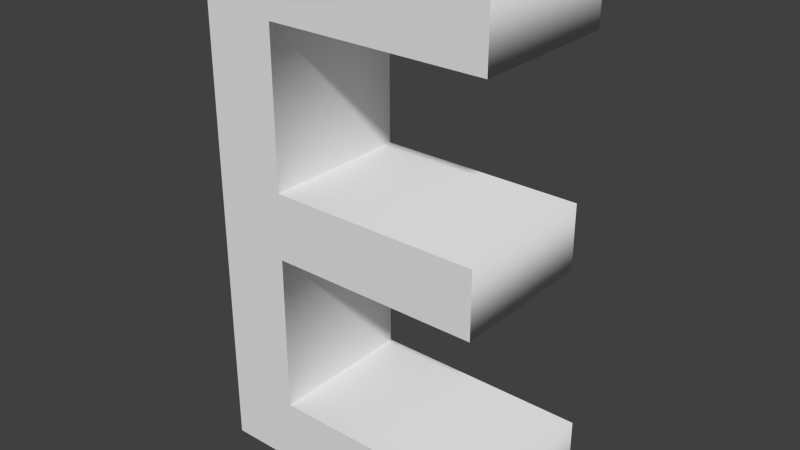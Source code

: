 # Source: Esimple.blend  (saved by Blender 2.67.0; exported with 4.5.12 LTS)
import bpy
from mathutils import Matrix  # noqa: F401  (used for matrix-valued properties, if any)

bpy.ops.wm.read_factory_settings(use_empty=True)
scene = bpy.context.scene
scene.name = 'Scene'

# ---- collections
col_collection_1 = bpy.data.collections.new('Collection 1'); scene.collection.children.link(col_collection_1)

# ---- world
world_world = bpy.data.worlds.new('World'); scene.world = world_world
world_world.color = (0.05088, 0.05088, 0.05088)
world_world.use_sun_shadow = False
world_world.sun_shadow_jitter_overblur = 0.0
world_world.cycles.sampling_method = 'MANUAL'
world_world.cycles.sample_map_resolution = 256

# ---- meshes
me_mesh_003 = bpy.data.meshes.new('Mesh.003')
me_mesh_003.from_pydata([(0.173, 0.594, 0.1), (0.173, 0.388, 0.1), (0.452, 0.388, 0.1), (0.452, 0.3, 0.1), (0.173, 0.3, 0.1), (0.173, 0.088, 0.1), (0.075, 0.0, 0.1), (0.173, 0.594, -0.1), (0.173, 0.388, -0.1), (0.452, 0.388, -0.1), (0.452, 0.3, -0.1), (0.173, 0.3, -0.1), (0.173, 0.088, -0.1), (0.075, 0.0, -0.1), (0.173, 0.388, -0.1), (0.173, 0.388, 0.1), (0.452, 0.388, -0.1), (0.452, 0.388, 0.1), (0.452, 0.3, -0.1), (0.452, 0.3, 0.1), (0.173, 0.3, -0.1), (0.173, 0.3, 0.1), (0.173, 0.088, -0.1), (0.173, 0.088, 0.1)], [], [(6, 1, 0), (6, 4, 1), (4, 2, 1), (4, 3, 2), (6, 5, 4), (8, 13, 7), (11, 13, 8), (9, 11, 8), (10, 11, 9), (12, 13, 11), (15, 17, 16, 14), (17, 19, 18, 16), (19, 21, 20, 18), (21, 23, 22, 20)])
me_mesh_003.polygons.foreach_set('use_smooth', [0, 0, 0, 0, 0, 0, 0, 0, 0, 0, 1, 1, 1, 1])
me_mesh_003.use_remesh_preserve_volume = False
me_mesh_003.use_remesh_preserve_attributes = False
me_mesh_003.use_mirror_vertex_groups = False
me_mesh_003.update()
me_mesh_001 = bpy.data.meshes.new('Mesh.001')
me_mesh_001.from_pydata([(0.173, 0.594, 0.1), (0.075, 0.0, 0.1), (0.075, 0.682, 0.1), (0.462, 0.682, 0.1), (0.462, 0.594, 0.1), (0.173, 0.594, -0.1), (0.075, 0.0, -0.1), (0.075, 0.682, -0.1), (0.462, 0.682, -0.1), (0.462, 0.594, -0.1), (0.173, 0.594, -0.1), (0.173, 0.594, 0.1), (0.173, 0.388, -0.1), (0.173, 0.388, 0.1), (0.075, 0.682, -0.1), (0.075, 0.682, 0.1), (0.462, 0.682, -0.1), (0.462, 0.682, 0.1), (0.462, 0.594, -0.1), (0.462, 0.594, 0.1)], [], [(1, 0, 2), (0, 3, 2), (0, 4, 3), (5, 6, 7), (8, 5, 7), (9, 5, 8), (11, 13, 12, 10), (15, 17, 16, 14), (17, 19, 18, 16), (19, 11, 10, 18)])
me_mesh_001.polygons.foreach_set('use_smooth', [0, 0, 0, 0, 0, 0, 1, 1, 1, 1])
me_mesh_001.use_remesh_preserve_volume = False
me_mesh_001.use_remesh_preserve_attributes = False
me_mesh_001.use_mirror_vertex_groups = False
me_mesh_001.update()
me_mesh = bpy.data.meshes.new('Mesh')
me_mesh.from_pydata([(0.173, 0.088, 0.1), (0.471, 0.088, 0.1), (0.471, 0.0, 0.1), (0.075, 0.0, 0.1), (0.173, 0.088, -0.1), (0.471, 0.088, -0.1), (0.471, 0.0, -0.1), (0.075, 0.0, -0.1), (0.173, 0.088, -0.1), (0.173, 0.088, 0.1), (0.471, 0.088, -0.1), (0.471, 0.088, 0.1), (0.471, 0.0, -0.1), (0.471, 0.0, 0.1), (0.075, 0.0, -0.1), (0.075, 0.0, 0.1)], [], [(3, 1, 0), (3, 2, 1), (5, 7, 4), (6, 7, 5), (9, 11, 10, 8), (11, 13, 12, 10), (13, 15, 14, 12)])
me_mesh.polygons.foreach_set('use_smooth', [0, 0, 0, 0, 1, 1, 1])
me_mesh.use_remesh_preserve_volume = False
me_mesh.use_remesh_preserve_attributes = False
me_mesh.use_mirror_vertex_groups = False
me_mesh.update()

# ---- objects
ob_text_003 = bpy.data.objects.new('Text.003', me_mesh_003)
ob_text_001 = bpy.data.objects.new('Text.001', me_mesh_001)
ob_text = bpy.data.objects.new('Text', me_mesh)

# ---- transforms, parenting, visibility, modifiers, constraints
ob_text_003.location = (0.0, 0.0, 0.0)
ob_text_003.rotation_euler = (1.571, 0.0, 0.0)
ob_text_003.lineart.crease_threshold = 0.0
ob_text_001.location = (0.0, 0.0, 0.0)
ob_text_001.rotation_euler = (1.571, 0.0, 0.0)
ob_text_001.lineart.crease_threshold = 0.0
ob_text.location = (0.0, 0.0, 0.0)
ob_text.rotation_euler = (1.571, 0.0, 0.0)
ob_text.lineart.crease_threshold = 0.0

# ---- collection membership
col_collection_1.objects.link(ob_text_003)
col_collection_1.objects.link(ob_text_001)
col_collection_1.objects.link(ob_text)

# ---- scene / render settings (as saved in the file)
scene.frame_start = 1; scene.frame_end = 250; scene.frame_set(1)
scene.render.engine = 'BLENDER_EEVEE_NEXT'
scene.render.image_settings.color_mode = 'RGB'
scene.render.image_settings.compression = 90
scene.render.resolution_percentage = 50
scene.render.dither_intensity = 0.0
scene.cycles.use_denoising = False
scene.cycles.samples = 10
scene.cycles.sampling_pattern = 'TABULATED_SOBOL'
scene.cycles.light_sampling_threshold = 0.0
scene.cycles.use_adaptive_sampling = False
scene.cycles.use_light_tree = False
scene.cycles.blur_glossy = 0.0
scene.cycles.volume_bounces = 1
scene.cycles.pixel_filter_type = 'GAUSSIAN'
scene.cycles.sample_clamp_indirect = 0.0
scene.view_settings.view_transform = 'Standard'
bpy.context.view_layer.update()

# ---- added for rendering (the .blend has no active camera and no usable light): camera, sun
cam_auto = bpy.data.cameras.new('AutoCamera')
cam_auto.lens = 50.0
cam_auto.sensor_width = 36.0
cam_auto.clip_end = 1000.0
ob_auto_camera = bpy.data.objects.new('AutoCamera', cam_auto)
scene.collection.objects.link(ob_auto_camera)
ob_auto_camera.location = (1.02576, -0.903312, 0.943208)
ob_auto_camera.rotation_euler = (1.09748, -7.21219e-08, 0.694738)
scene.camera = ob_auto_camera
light_auto_sun = bpy.data.lights.new('AutoSun', 'SUN')
light_auto_sun.energy = 3.0
light_auto_sun.angle = 0.0523599
ob_auto_sun = bpy.data.objects.new('AutoSun', light_auto_sun)
scene.collection.objects.link(ob_auto_sun)
ob_auto_sun.rotation_euler = (0.872665, 0.174533, 0.523599)
bpy.context.view_layer.update()
